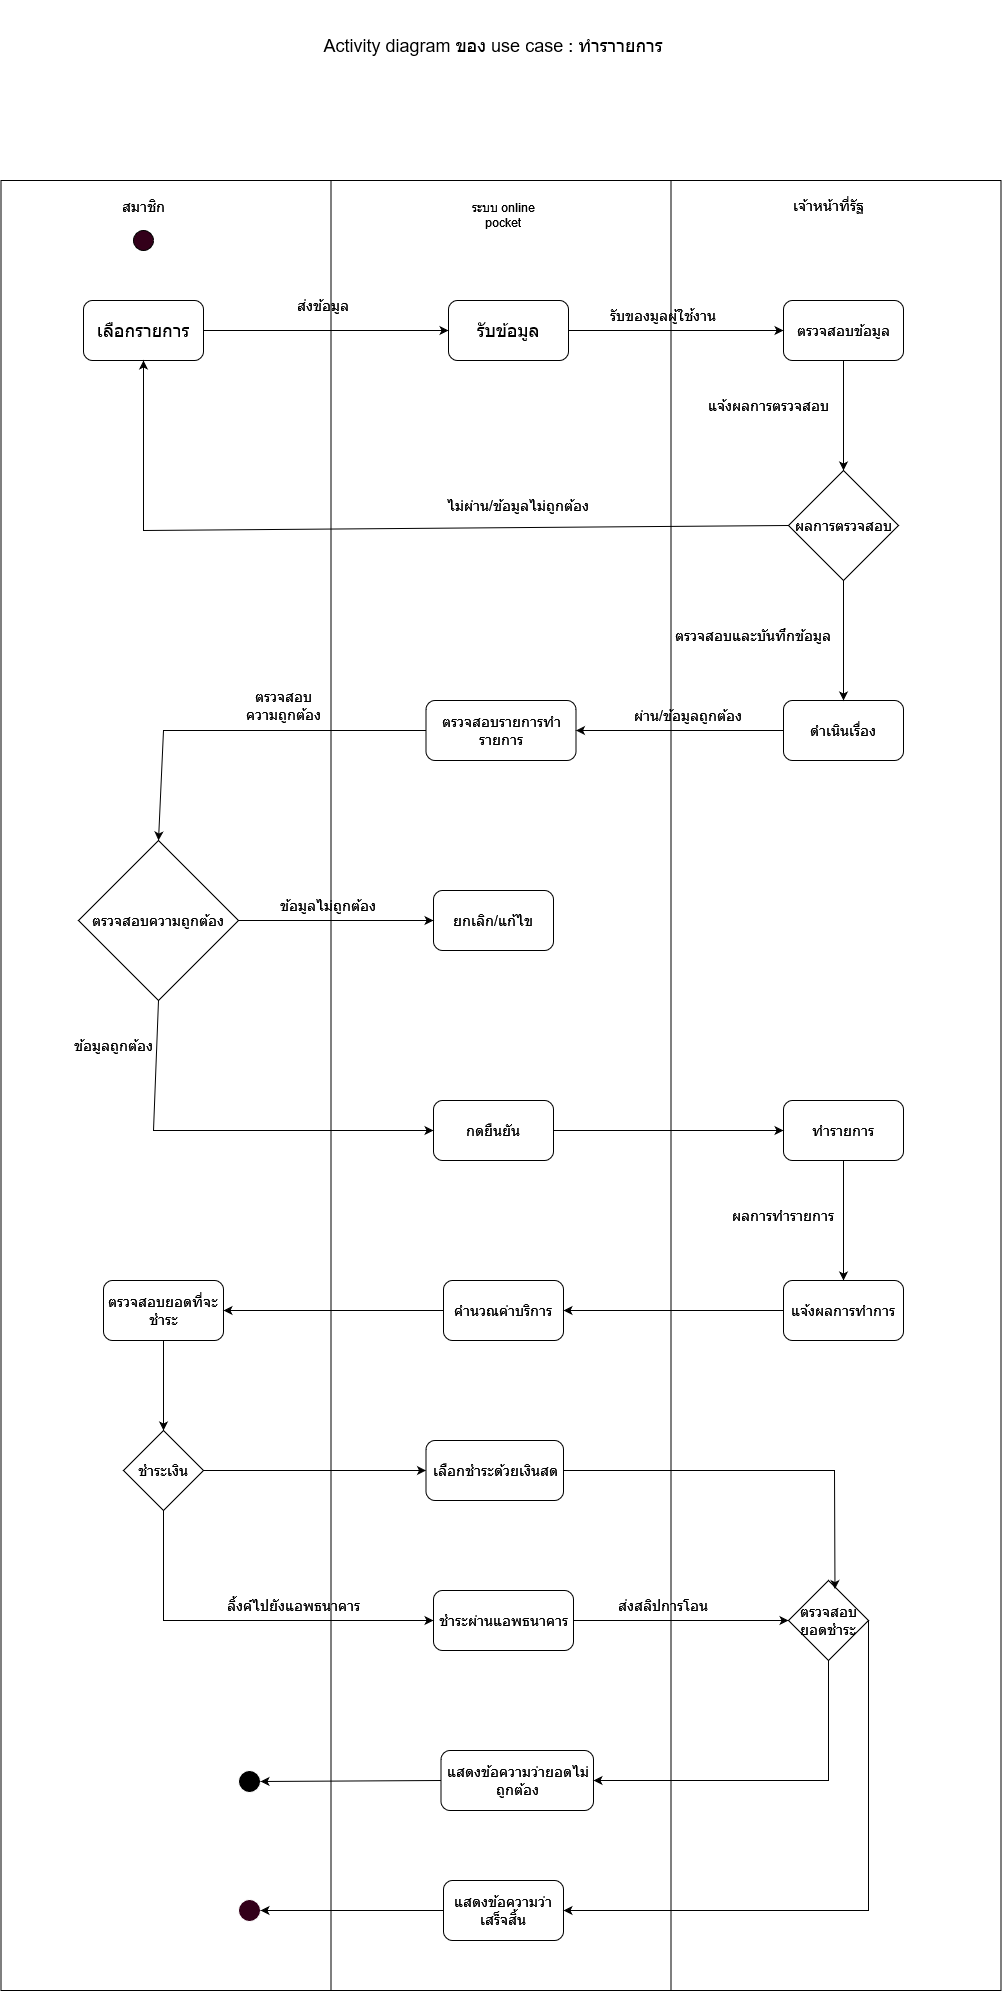

The diagram above was exported from draw.io. Its source (the exported page's mxGraphModel, read from the mxfile embedded in the PNG):
<mxGraphModel dx="1235" dy="575" grid="1" gridSize="10" guides="1" tooltips="1" connect="1" arrows="1" fold="1" page="1" pageScale="1" pageWidth="850" pageHeight="1100" math="0" shadow="0">
  <root>
    <mxCell id="0" />
    <mxCell id="1" parent="0" />
    <mxCell id="5o-e5_5d8fhQYHDTFsgp-1" value="" style="shape=process;whiteSpace=wrap;html=1;backgroundOutline=1;size=0.33;" parent="1" vertex="1">
      <mxGeometry x="367.5" y="260" width="1000" height="1810" as="geometry" />
    </mxCell>
    <mxCell id="5o-e5_5d8fhQYHDTFsgp-2" value="&lt;font style=&quot;font-size: 18px;&quot;&gt;Activity diagram ของ use case : ทำราายการ&lt;/font&gt;" style="text;html=1;strokeColor=none;fillColor=none;align=center;verticalAlign=middle;whiteSpace=wrap;rounded=0;" parent="1" vertex="1">
      <mxGeometry x="585" y="80" width="550" height="90" as="geometry" />
    </mxCell>
    <mxCell id="5o-e5_5d8fhQYHDTFsgp-3" value="เลือกรายการ" style="rounded=1;whiteSpace=wrap;html=1;fontSize=18;" parent="1" vertex="1">
      <mxGeometry x="450" y="380" width="120" height="60" as="geometry" />
    </mxCell>
    <mxCell id="5o-e5_5d8fhQYHDTFsgp-4" value="รับข้อมูล" style="rounded=1;whiteSpace=wrap;html=1;fontSize=18;" parent="1" vertex="1">
      <mxGeometry x="815" y="380" width="120" height="60" as="geometry" />
    </mxCell>
    <mxCell id="5o-e5_5d8fhQYHDTFsgp-5" value="&lt;font style=&quot;font-size: 15px;&quot;&gt;สมาชิก&lt;/font&gt;" style="text;html=1;strokeColor=none;fillColor=none;align=center;verticalAlign=middle;whiteSpace=wrap;rounded=0;fontSize=18;" parent="1" vertex="1">
      <mxGeometry x="480" y="270" width="60" height="30" as="geometry" />
    </mxCell>
    <mxCell id="5o-e5_5d8fhQYHDTFsgp-7" value="เจ้าหน้าที่รัฐ" style="text;html=1;strokeColor=none;fillColor=none;align=center;verticalAlign=middle;whiteSpace=wrap;rounded=0;fontSize=15;" parent="1" vertex="1">
      <mxGeometry x="1150" y="270" width="90" height="30" as="geometry" />
    </mxCell>
    <mxCell id="5o-e5_5d8fhQYHDTFsgp-8" value="ตรวจสอบข้อมูล" style="rounded=1;whiteSpace=wrap;html=1;fontSize=15;" parent="1" vertex="1">
      <mxGeometry x="1150" y="380" width="120" height="60" as="geometry" />
    </mxCell>
    <mxCell id="5o-e5_5d8fhQYHDTFsgp-10" value="ส่งข้อมูล" style="text;html=1;strokeColor=none;fillColor=none;align=center;verticalAlign=middle;whiteSpace=wrap;rounded=0;fontSize=15;" parent="1" vertex="1">
      <mxGeometry x="660" y="370" width="60" height="30" as="geometry" />
    </mxCell>
    <mxCell id="5o-e5_5d8fhQYHDTFsgp-11" value="" style="endArrow=classic;html=1;rounded=0;fontSize=15;entryX=0;entryY=0.5;entryDx=0;entryDy=0;" parent="1" source="5o-e5_5d8fhQYHDTFsgp-3" target="5o-e5_5d8fhQYHDTFsgp-4" edge="1">
      <mxGeometry width="50" height="50" relative="1" as="geometry">
        <mxPoint x="890" y="450" as="sourcePoint" />
        <mxPoint x="830" y="410" as="targetPoint" />
      </mxGeometry>
    </mxCell>
    <mxCell id="5o-e5_5d8fhQYHDTFsgp-13" value="ผลการตรวจสอบ" style="rhombus;whiteSpace=wrap;html=1;fontSize=15;" parent="1" vertex="1">
      <mxGeometry x="1155" y="550" width="110" height="110" as="geometry" />
    </mxCell>
    <mxCell id="5o-e5_5d8fhQYHDTFsgp-14" value="" style="endArrow=classic;html=1;rounded=0;fontSize=15;entryX=0;entryY=0.5;entryDx=0;entryDy=0;exitX=1;exitY=0.5;exitDx=0;exitDy=0;" parent="1" source="5o-e5_5d8fhQYHDTFsgp-4" target="5o-e5_5d8fhQYHDTFsgp-8" edge="1">
      <mxGeometry width="50" height="50" relative="1" as="geometry">
        <mxPoint x="890" y="450" as="sourcePoint" />
        <mxPoint x="940" y="400" as="targetPoint" />
      </mxGeometry>
    </mxCell>
    <mxCell id="5o-e5_5d8fhQYHDTFsgp-15" value="รับของมูลผู้ใช้งาน" style="text;html=1;strokeColor=none;fillColor=none;align=center;verticalAlign=middle;whiteSpace=wrap;rounded=0;fontSize=15;" parent="1" vertex="1">
      <mxGeometry x="940" y="380" width="180" height="30" as="geometry" />
    </mxCell>
    <mxCell id="5o-e5_5d8fhQYHDTFsgp-16" value="" style="endArrow=classic;html=1;rounded=0;fontSize=15;entryX=0.5;entryY=0;entryDx=0;entryDy=0;exitX=0.5;exitY=1;exitDx=0;exitDy=0;" parent="1" source="5o-e5_5d8fhQYHDTFsgp-8" target="5o-e5_5d8fhQYHDTFsgp-13" edge="1">
      <mxGeometry width="50" height="50" relative="1" as="geometry">
        <mxPoint x="890" y="550" as="sourcePoint" />
        <mxPoint x="940" y="500" as="targetPoint" />
      </mxGeometry>
    </mxCell>
    <mxCell id="5o-e5_5d8fhQYHDTFsgp-17" value="แจ้งผลการตรวจสอบ" style="text;html=1;strokeColor=none;fillColor=none;align=center;verticalAlign=middle;whiteSpace=wrap;rounded=0;fontSize=15;" parent="1" vertex="1">
      <mxGeometry x="1070" y="470" width="130" height="30" as="geometry" />
    </mxCell>
    <mxCell id="5o-e5_5d8fhQYHDTFsgp-18" value="" style="endArrow=classic;html=1;rounded=0;fontSize=15;entryX=0.5;entryY=1;entryDx=0;entryDy=0;exitX=0;exitY=0.5;exitDx=0;exitDy=0;" parent="1" source="5o-e5_5d8fhQYHDTFsgp-13" target="5o-e5_5d8fhQYHDTFsgp-3" edge="1">
      <mxGeometry width="50" height="50" relative="1" as="geometry">
        <mxPoint x="890" y="550" as="sourcePoint" />
        <mxPoint x="940" y="500" as="targetPoint" />
        <Array as="points">
          <mxPoint x="510" y="610" />
        </Array>
      </mxGeometry>
    </mxCell>
    <mxCell id="5o-e5_5d8fhQYHDTFsgp-19" value="ไม่ผ่าน/ข้อมูลไม่ถูกต้อง" style="text;html=1;strokeColor=none;fillColor=none;align=center;verticalAlign=middle;whiteSpace=wrap;rounded=0;fontSize=15;" parent="1" vertex="1">
      <mxGeometry x="790" y="570" width="190" height="30" as="geometry" />
    </mxCell>
    <mxCell id="5o-e5_5d8fhQYHDTFsgp-20" value="ดำเนินเรื่อง" style="rounded=1;whiteSpace=wrap;html=1;fontSize=15;" parent="1" vertex="1">
      <mxGeometry x="1150" y="780" width="120" height="60" as="geometry" />
    </mxCell>
    <mxCell id="5o-e5_5d8fhQYHDTFsgp-21" value="" style="endArrow=classic;html=1;rounded=0;fontSize=15;entryX=0.5;entryY=0;entryDx=0;entryDy=0;exitX=0.5;exitY=1;exitDx=0;exitDy=0;" parent="1" source="5o-e5_5d8fhQYHDTFsgp-13" target="5o-e5_5d8fhQYHDTFsgp-20" edge="1">
      <mxGeometry width="50" height="50" relative="1" as="geometry">
        <mxPoint x="1020" y="830" as="sourcePoint" />
        <mxPoint x="1070" y="780" as="targetPoint" />
      </mxGeometry>
    </mxCell>
    <mxCell id="5o-e5_5d8fhQYHDTFsgp-22" value="ตรวจสอบและบันทึกข้อมูล" style="text;html=1;strokeColor=none;fillColor=none;align=center;verticalAlign=middle;whiteSpace=wrap;rounded=0;fontSize=15;" parent="1" vertex="1">
      <mxGeometry x="1030" y="700" width="180" height="30" as="geometry" />
    </mxCell>
    <mxCell id="5o-e5_5d8fhQYHDTFsgp-23" value="ตรวจสอบรายการทำรายการ" style="rounded=1;whiteSpace=wrap;html=1;fontSize=15;" parent="1" vertex="1">
      <mxGeometry x="792.5" y="780" width="150" height="60" as="geometry" />
    </mxCell>
    <mxCell id="5o-e5_5d8fhQYHDTFsgp-25" value="" style="endArrow=classic;html=1;rounded=0;fontSize=15;exitX=0;exitY=0.5;exitDx=0;exitDy=0;" parent="1" source="5o-e5_5d8fhQYHDTFsgp-20" target="5o-e5_5d8fhQYHDTFsgp-23" edge="1">
      <mxGeometry width="50" height="50" relative="1" as="geometry">
        <mxPoint x="1020" y="790" as="sourcePoint" />
        <mxPoint x="1070" y="740" as="targetPoint" />
      </mxGeometry>
    </mxCell>
    <mxCell id="5o-e5_5d8fhQYHDTFsgp-26" value="ตรวจสอบความถูกต้อง" style="rhombus;whiteSpace=wrap;html=1;fontSize=15;" parent="1" vertex="1">
      <mxGeometry x="445" y="920" width="160" height="160" as="geometry" />
    </mxCell>
    <mxCell id="5o-e5_5d8fhQYHDTFsgp-29" value="ยกเลิก/แก้ไข" style="rounded=1;whiteSpace=wrap;html=1;fontSize=15;" parent="1" vertex="1">
      <mxGeometry x="800" y="970" width="120" height="60" as="geometry" />
    </mxCell>
    <mxCell id="5o-e5_5d8fhQYHDTFsgp-31" value="" style="endArrow=classic;html=1;rounded=0;fontSize=15;entryX=0;entryY=0.5;entryDx=0;entryDy=0;" parent="1" source="5o-e5_5d8fhQYHDTFsgp-26" target="5o-e5_5d8fhQYHDTFsgp-29" edge="1">
      <mxGeometry width="50" height="50" relative="1" as="geometry">
        <mxPoint x="1020" y="1000" as="sourcePoint" />
        <mxPoint x="1070" y="950" as="targetPoint" />
      </mxGeometry>
    </mxCell>
    <mxCell id="5o-e5_5d8fhQYHDTFsgp-32" value="ตรวจสอบความถูกต้อง" style="text;html=1;strokeColor=none;fillColor=none;align=center;verticalAlign=middle;whiteSpace=wrap;rounded=0;fontSize=15;" parent="1" vertex="1">
      <mxGeometry x="605" y="770" width="90" height="30" as="geometry" />
    </mxCell>
    <mxCell id="5o-e5_5d8fhQYHDTFsgp-33" value="ข้อมูลไม่ถูกต้อง" style="text;html=1;strokeColor=none;fillColor=none;align=center;verticalAlign=middle;whiteSpace=wrap;rounded=0;fontSize=15;" parent="1" vertex="1">
      <mxGeometry x="620" y="970" width="150" height="30" as="geometry" />
    </mxCell>
    <mxCell id="5o-e5_5d8fhQYHDTFsgp-34" value="กดยืนยัน" style="rounded=1;whiteSpace=wrap;html=1;fontSize=15;" parent="1" vertex="1">
      <mxGeometry x="800" y="1180" width="120" height="60" as="geometry" />
    </mxCell>
    <mxCell id="5o-e5_5d8fhQYHDTFsgp-35" value="" style="endArrow=classic;html=1;rounded=0;fontSize=15;exitX=0.5;exitY=1;exitDx=0;exitDy=0;" parent="1" source="5o-e5_5d8fhQYHDTFsgp-26" target="5o-e5_5d8fhQYHDTFsgp-34" edge="1">
      <mxGeometry width="50" height="50" relative="1" as="geometry">
        <mxPoint x="1020" y="1070" as="sourcePoint" />
        <mxPoint x="1070" y="1020" as="targetPoint" />
        <Array as="points">
          <mxPoint x="520" y="1210" />
        </Array>
      </mxGeometry>
    </mxCell>
    <mxCell id="5o-e5_5d8fhQYHDTFsgp-36" value="ข้อมูลถูกต้อง" style="text;html=1;strokeColor=none;fillColor=none;align=center;verticalAlign=middle;whiteSpace=wrap;rounded=0;fontSize=15;" parent="1" vertex="1">
      <mxGeometry x="430" y="1110" width="100" height="30" as="geometry" />
    </mxCell>
    <mxCell id="5o-e5_5d8fhQYHDTFsgp-37" value="ทำรายการ" style="rounded=1;whiteSpace=wrap;html=1;fontSize=15;" parent="1" vertex="1">
      <mxGeometry x="1150" y="1180" width="120" height="60" as="geometry" />
    </mxCell>
    <mxCell id="5o-e5_5d8fhQYHDTFsgp-38" value="" style="endArrow=classic;html=1;rounded=0;fontSize=15;exitX=1;exitY=0.5;exitDx=0;exitDy=0;entryX=0;entryY=0.5;entryDx=0;entryDy=0;" parent="1" source="5o-e5_5d8fhQYHDTFsgp-34" target="5o-e5_5d8fhQYHDTFsgp-37" edge="1">
      <mxGeometry width="50" height="50" relative="1" as="geometry">
        <mxPoint x="1020" y="1190" as="sourcePoint" />
        <mxPoint x="1070" y="1140" as="targetPoint" />
      </mxGeometry>
    </mxCell>
    <mxCell id="5o-e5_5d8fhQYHDTFsgp-39" value="แจ้งผลการทำการ" style="rounded=1;whiteSpace=wrap;html=1;fontSize=15;" parent="1" vertex="1">
      <mxGeometry x="1150" y="1360" width="120" height="60" as="geometry" />
    </mxCell>
    <mxCell id="5o-e5_5d8fhQYHDTFsgp-41" value="" style="endArrow=classic;html=1;rounded=0;fontSize=15;entryX=0.5;entryY=0;entryDx=0;entryDy=0;exitX=0.5;exitY=1;exitDx=0;exitDy=0;" parent="1" source="5o-e5_5d8fhQYHDTFsgp-37" target="5o-e5_5d8fhQYHDTFsgp-39" edge="1">
      <mxGeometry width="50" height="50" relative="1" as="geometry">
        <mxPoint x="1020" y="1500" as="sourcePoint" />
        <mxPoint x="1070" y="1450" as="targetPoint" />
      </mxGeometry>
    </mxCell>
    <mxCell id="5o-e5_5d8fhQYHDTFsgp-42" value="คำนวณค่าบริการ" style="rounded=1;whiteSpace=wrap;html=1;fontSize=15;" parent="1" vertex="1">
      <mxGeometry x="810" y="1360" width="120" height="60" as="geometry" />
    </mxCell>
    <mxCell id="5o-e5_5d8fhQYHDTFsgp-43" value="ผ่าน/ข้อมูลถูกต้อง" style="text;html=1;strokeColor=none;fillColor=none;align=center;verticalAlign=middle;whiteSpace=wrap;rounded=0;fontSize=15;" parent="1" vertex="1">
      <mxGeometry x="990" y="780" width="130" height="30" as="geometry" />
    </mxCell>
    <mxCell id="5o-e5_5d8fhQYHDTFsgp-44" value="ตรวจสอบยอดที่จะชำระ" style="rounded=1;whiteSpace=wrap;html=1;fontSize=15;" parent="1" vertex="1">
      <mxGeometry x="470" y="1360" width="120" height="60" as="geometry" />
    </mxCell>
    <mxCell id="5o-e5_5d8fhQYHDTFsgp-45" value="ชำระเงิน" style="rhombus;whiteSpace=wrap;html=1;fontSize=15;" parent="1" vertex="1">
      <mxGeometry x="490" y="1510" width="80" height="80" as="geometry" />
    </mxCell>
    <mxCell id="5o-e5_5d8fhQYHDTFsgp-49" value="" style="endArrow=classic;html=1;rounded=0;fontSize=15;" parent="1" source="5o-e5_5d8fhQYHDTFsgp-45" target="5o-e5_5d8fhQYHDTFsgp-61" edge="1">
      <mxGeometry width="50" height="50" relative="1" as="geometry">
        <mxPoint x="1020" y="1770" as="sourcePoint" />
        <mxPoint x="1200" y="1550" as="targetPoint" />
        <Array as="points" />
      </mxGeometry>
    </mxCell>
    <mxCell id="5o-e5_5d8fhQYHDTFsgp-53" value="ชำระผ่านแอพธนาคาร" style="rounded=1;whiteSpace=wrap;html=1;fontSize=15;" parent="1" vertex="1">
      <mxGeometry x="800" y="1670" width="140" height="60" as="geometry" />
    </mxCell>
    <mxCell id="5o-e5_5d8fhQYHDTFsgp-54" value="" style="endArrow=classic;html=1;rounded=0;fontSize=15;exitX=0.5;exitY=1;exitDx=0;exitDy=0;entryX=0;entryY=0.5;entryDx=0;entryDy=0;" parent="1" source="5o-e5_5d8fhQYHDTFsgp-45" target="5o-e5_5d8fhQYHDTFsgp-53" edge="1">
      <mxGeometry width="50" height="50" relative="1" as="geometry">
        <mxPoint x="1020" y="1600" as="sourcePoint" />
        <mxPoint x="1070" y="1550" as="targetPoint" />
        <Array as="points">
          <mxPoint x="530" y="1700" />
        </Array>
      </mxGeometry>
    </mxCell>
    <mxCell id="5o-e5_5d8fhQYHDTFsgp-58" value="ตรวจสอบยอดชำระ" style="rhombus;whiteSpace=wrap;html=1;fontSize=15;" parent="1" vertex="1">
      <mxGeometry x="1155" y="1660" width="80" height="80" as="geometry" />
    </mxCell>
    <mxCell id="5o-e5_5d8fhQYHDTFsgp-59" value="แสดงข้อความว่ายอดไม่ถูกต้อง" style="rounded=1;whiteSpace=wrap;html=1;fontSize=15;" parent="1" vertex="1">
      <mxGeometry x="807.5" y="1830" width="152.5" height="60" as="geometry" />
    </mxCell>
    <mxCell id="5o-e5_5d8fhQYHDTFsgp-60" value="แสดงข้อความว่าเสร็จสิ้น" style="rounded=1;whiteSpace=wrap;html=1;fontSize=15;" parent="1" vertex="1">
      <mxGeometry x="810" y="1960" width="120" height="60" as="geometry" />
    </mxCell>
    <mxCell id="5o-e5_5d8fhQYHDTFsgp-61" value="เลือกชำระด้วยเงินสด" style="rounded=1;whiteSpace=wrap;html=1;fontSize=15;" parent="1" vertex="1">
      <mxGeometry x="792.5" y="1520" width="137.5" height="60" as="geometry" />
    </mxCell>
    <mxCell id="5o-e5_5d8fhQYHDTFsgp-63" value="" style="endArrow=classic;html=1;rounded=0;fontSize=15;exitX=1;exitY=0.5;exitDx=0;exitDy=0;" parent="1" source="5o-e5_5d8fhQYHDTFsgp-53" target="5o-e5_5d8fhQYHDTFsgp-58" edge="1">
      <mxGeometry width="50" height="50" relative="1" as="geometry">
        <mxPoint x="1020" y="1700" as="sourcePoint" />
        <mxPoint x="1070" y="1650" as="targetPoint" />
      </mxGeometry>
    </mxCell>
    <mxCell id="5o-e5_5d8fhQYHDTFsgp-64" value="" style="endArrow=classic;html=1;rounded=0;fontSize=15;exitX=0.5;exitY=1;exitDx=0;exitDy=0;entryX=1;entryY=0.5;entryDx=0;entryDy=0;" parent="1" source="5o-e5_5d8fhQYHDTFsgp-58" target="5o-e5_5d8fhQYHDTFsgp-59" edge="1">
      <mxGeometry width="50" height="50" relative="1" as="geometry">
        <mxPoint x="1020" y="1700" as="sourcePoint" />
        <mxPoint x="1070" y="1650" as="targetPoint" />
        <Array as="points">
          <mxPoint x="1195" y="1860" />
        </Array>
      </mxGeometry>
    </mxCell>
    <mxCell id="5o-e5_5d8fhQYHDTFsgp-65" value="" style="endArrow=classic;html=1;rounded=0;fontSize=15;exitX=1;exitY=0.5;exitDx=0;exitDy=0;entryX=1;entryY=0.5;entryDx=0;entryDy=0;" parent="1" source="5o-e5_5d8fhQYHDTFsgp-58" target="5o-e5_5d8fhQYHDTFsgp-60" edge="1">
      <mxGeometry width="50" height="50" relative="1" as="geometry">
        <mxPoint x="1020" y="1700" as="sourcePoint" />
        <mxPoint x="1070" y="1650" as="targetPoint" />
        <Array as="points">
          <mxPoint x="1235" y="1990" />
        </Array>
      </mxGeometry>
    </mxCell>
    <mxCell id="5o-e5_5d8fhQYHDTFsgp-66" value="" style="ellipse;whiteSpace=wrap;html=1;fontSize=15;fillColor=#33001A;" parent="1" vertex="1">
      <mxGeometry x="500" y="310" width="20" height="20" as="geometry" />
    </mxCell>
    <mxCell id="5o-e5_5d8fhQYHDTFsgp-67" value="ส่งสลิปการโอน" style="text;html=1;strokeColor=none;fillColor=none;align=center;verticalAlign=middle;whiteSpace=wrap;rounded=0;fontSize=15;" parent="1" vertex="1">
      <mxGeometry x="970" y="1670" width="120" height="30" as="geometry" />
    </mxCell>
    <mxCell id="5o-e5_5d8fhQYHDTFsgp-68" value="ลิ้งค์ไปยังแอพธนาคาร" style="text;html=1;strokeColor=none;fillColor=none;align=center;verticalAlign=middle;whiteSpace=wrap;rounded=0;fontSize=15;" parent="1" vertex="1">
      <mxGeometry x="570" y="1670" width="180" height="30" as="geometry" />
    </mxCell>
    <mxCell id="5o-e5_5d8fhQYHDTFsgp-70" value="" style="endArrow=classic;html=1;rounded=0;fontSize=15;entryX=1;entryY=0.5;entryDx=0;entryDy=0;" parent="1" source="5o-e5_5d8fhQYHDTFsgp-39" target="5o-e5_5d8fhQYHDTFsgp-42" edge="1">
      <mxGeometry width="50" height="50" relative="1" as="geometry">
        <mxPoint x="1020" y="1490" as="sourcePoint" />
        <mxPoint x="1070" y="1440" as="targetPoint" />
      </mxGeometry>
    </mxCell>
    <mxCell id="5o-e5_5d8fhQYHDTFsgp-71" value="" style="endArrow=classic;html=1;rounded=0;fontSize=15;entryX=1;entryY=0.5;entryDx=0;entryDy=0;" parent="1" source="5o-e5_5d8fhQYHDTFsgp-42" target="5o-e5_5d8fhQYHDTFsgp-44" edge="1">
      <mxGeometry width="50" height="50" relative="1" as="geometry">
        <mxPoint x="1020" y="1490" as="sourcePoint" />
        <mxPoint x="1070" y="1440" as="targetPoint" />
      </mxGeometry>
    </mxCell>
    <mxCell id="5o-e5_5d8fhQYHDTFsgp-72" value="" style="endArrow=classic;html=1;rounded=0;fontSize=15;entryX=0.5;entryY=0;entryDx=0;entryDy=0;exitX=0.5;exitY=1;exitDx=0;exitDy=0;" parent="1" source="5o-e5_5d8fhQYHDTFsgp-44" target="5o-e5_5d8fhQYHDTFsgp-45" edge="1">
      <mxGeometry width="50" height="50" relative="1" as="geometry">
        <mxPoint x="1020" y="1490" as="sourcePoint" />
        <mxPoint x="1070" y="1440" as="targetPoint" />
      </mxGeometry>
    </mxCell>
    <mxCell id="5o-e5_5d8fhQYHDTFsgp-74" value="ผลการทำรายการ" style="text;html=1;strokeColor=none;fillColor=none;align=center;verticalAlign=middle;whiteSpace=wrap;rounded=0;fontSize=15;" parent="1" vertex="1">
      <mxGeometry x="1090" y="1280" width="120" height="30" as="geometry" />
    </mxCell>
    <mxCell id="5o-e5_5d8fhQYHDTFsgp-77" value="" style="ellipse;whiteSpace=wrap;html=1;aspect=fixed;fontSize=15;fillColor=#000000;strokeColor=#FFFFFF;perimeterSpacing=0;" parent="1" vertex="1">
      <mxGeometry x="605" y="1850" width="22" height="22" as="geometry" />
    </mxCell>
    <mxCell id="5o-e5_5d8fhQYHDTFsgp-78" value="" style="ellipse;whiteSpace=wrap;html=1;aspect=fixed;fontSize=15;fillColor=#33001A;strokeColor=#FFFFFF;" parent="1" vertex="1">
      <mxGeometry x="605" y="1979" width="22" height="22" as="geometry" />
    </mxCell>
    <mxCell id="5o-e5_5d8fhQYHDTFsgp-85" value="" style="endArrow=classic;html=1;rounded=0;fontSize=15;entryX=1;entryY=0.5;entryDx=0;entryDy=0;exitX=0;exitY=0.5;exitDx=0;exitDy=0;" parent="1" source="5o-e5_5d8fhQYHDTFsgp-59" target="5o-e5_5d8fhQYHDTFsgp-77" edge="1">
      <mxGeometry width="50" height="50" relative="1" as="geometry">
        <mxPoint x="1010" y="1850" as="sourcePoint" />
        <mxPoint x="1060" y="1800" as="targetPoint" />
      </mxGeometry>
    </mxCell>
    <mxCell id="5o-e5_5d8fhQYHDTFsgp-86" value="" style="endArrow=classic;html=1;rounded=0;fontSize=15;entryX=1;entryY=0.5;entryDx=0;entryDy=0;" parent="1" source="5o-e5_5d8fhQYHDTFsgp-60" target="5o-e5_5d8fhQYHDTFsgp-78" edge="1">
      <mxGeometry width="50" height="50" relative="1" as="geometry">
        <mxPoint x="1010" y="1850" as="sourcePoint" />
        <mxPoint x="620" y="1990" as="targetPoint" />
      </mxGeometry>
    </mxCell>
    <mxCell id="D-vYlWcC_bWACc-WBliS-1" value="ระบบ online pocket" style="text;html=1;strokeColor=none;fillColor=none;align=center;verticalAlign=middle;whiteSpace=wrap;rounded=0;" vertex="1" parent="1">
      <mxGeometry x="820" y="280" width="100" height="30" as="geometry" />
    </mxCell>
    <mxCell id="D-vYlWcC_bWACc-WBliS-2" value="" style="endArrow=classic;html=1;rounded=0;entryX=0.5;entryY=0;entryDx=0;entryDy=0;exitX=0;exitY=0.5;exitDx=0;exitDy=0;" edge="1" parent="1" source="5o-e5_5d8fhQYHDTFsgp-23" target="5o-e5_5d8fhQYHDTFsgp-26">
      <mxGeometry width="50" height="50" relative="1" as="geometry">
        <mxPoint x="860" y="820" as="sourcePoint" />
        <mxPoint x="910" y="770" as="targetPoint" />
        <Array as="points">
          <mxPoint x="530" y="810" />
        </Array>
      </mxGeometry>
    </mxCell>
    <mxCell id="D-vYlWcC_bWACc-WBliS-3" value="" style="endArrow=classic;html=1;rounded=0;exitX=1;exitY=0.5;exitDx=0;exitDy=0;entryX=0.581;entryY=0.107;entryDx=0;entryDy=0;entryPerimeter=0;" edge="1" parent="1" source="5o-e5_5d8fhQYHDTFsgp-61" target="5o-e5_5d8fhQYHDTFsgp-58">
      <mxGeometry width="50" height="50" relative="1" as="geometry">
        <mxPoint x="860" y="1530" as="sourcePoint" />
        <mxPoint x="1135" y="1550" as="targetPoint" />
        <Array as="points">
          <mxPoint x="1201" y="1550" />
        </Array>
      </mxGeometry>
    </mxCell>
  </root>
</mxGraphModel>